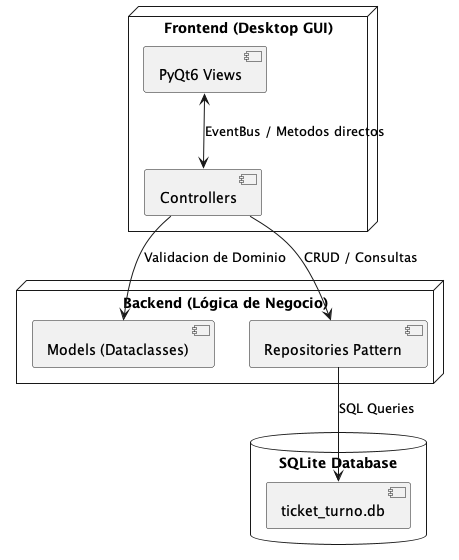

The diagram above was rendered by PlantUML. Its source (embedded in the PNG):
@startuml
skinparam componentStyle uml2

node "Frontend (Desktop GUI)" {
    component "PyQt6 Views" as UI
    component "Controllers" as Controllers
    
    UI <--> Controllers : EventBus / Metodos directos
}

node "Backend (Lógica de Negocio)" {
    component "Models (Dataclasses)" as Models
    component "Repositories Pattern" as Repos
    
    Controllers --> Models : Validacion de Dominio
    Controllers --> Repos : CRUD / Consultas
}

database "SQLite Database" {
    component "ticket_turno.db" as DB
}

Repos --> DB : SQL Queries
@enduml